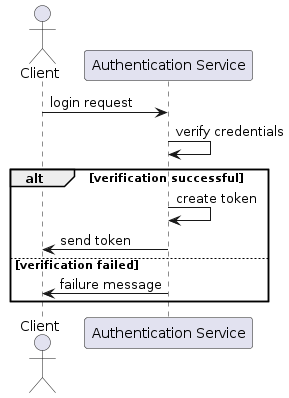

The diagram above was rendered by PlantUML. Its source (embedded in the PNG):
@startuml
actor Client
participant "Authentication Service" as Auth
Client -> Auth: login request
Auth -> Auth: verify credentials
alt verification successful
    Auth -> Auth: create token
    Auth -> Client: send token
else verification failed
    Auth -> Client: failure message
end




/'
login sequence diagram :

the client sends a login request to the authentication service
the authentication service verifies the credentials,
if the verification is successful,
the authentication service creates a token and sends it to the client
if the verification fails, the authentication service sends a failure message to the client

'/
@enduml